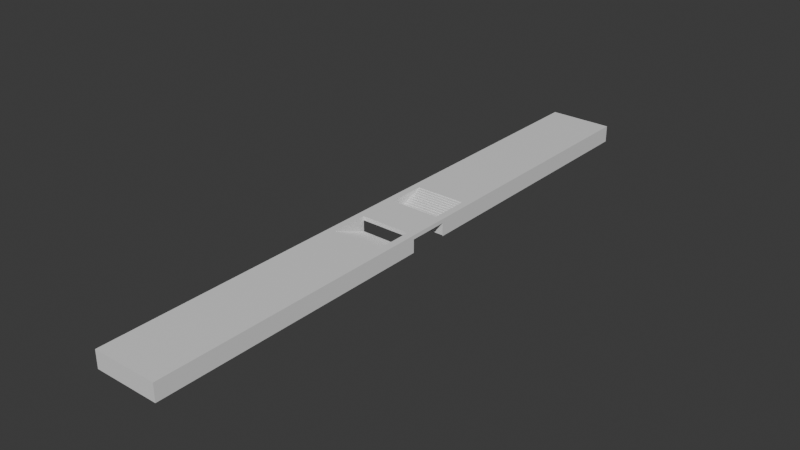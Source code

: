 # Source: Double_Platform_with_Underpass.blend  (saved by Blender 4.5.91; exported with 4.5.12 LTS)
import bpy
from mathutils import Matrix  # noqa: F401  (used for matrix-valued properties, if any)

bpy.ops.wm.read_factory_settings(use_empty=True)
scene = bpy.context.scene
scene.name = 'Scene'

# ---- collections
col_collection = bpy.data.collections.new('Collection'); scene.collection.children.link(col_collection)

# ---- materials (node trees are filled in below, after node groups)
mat_material = bpy.data.materials.new('Material')
mat_material.alpha_threshold = 0.0
mat_material.roughness = 0.5
mat_material.line_color = (0.0, 0.0, 0.0, 1.0)

# ---- material node trees
mat_material.use_nodes = True; mat_material.node_tree.nodes.clear()
_N = mat_material.node_tree.nodes; _L = mat_material.node_tree.links
n0 = _N.new('ShaderNodeOutputMaterial'); n0.name = 'Material Output'; n0.location = (200, 100)
n1 = _N.new('ShaderNodeBsdfPrincipled'); n1.name = 'Principled BSDF'; n1.location = (-200, 100)
n1.inputs[3].default_value = 1.45
_L.new(n1.outputs[0], n0.inputs[0])
n0.is_active_output = True

# ---- world
world_world = bpy.data.worlds.new('World'); scene.world = world_world
world_world.use_nodes = True; world_world.node_tree.nodes.clear()
_N = world_world.node_tree.nodes; _L = world_world.node_tree.links
n0 = _N.new('ShaderNodeOutputWorld'); n0.name = 'World Output'; n0.location = (200, 100)
n1 = _N.new('ShaderNodeBackground'); n1.name = 'Background'; n1.location = (-200, 100)
n1.inputs[0].default_value = (0.05088, 0.05088, 0.05088, 1.0)
_L.new(n1.outputs[0], n0.inputs[0])
n0.is_active_output = True
world_world.color = (0.05088, 0.05088, 0.05088)
world_world.sun_shadow_jitter_overblur = 0.0

# ---- meshes
me_cube = bpy.data.meshes.new('Cube')
me_cube.from_pydata([(8.0, 75.0, 0.2), (8.0, 75.0, -4.05), (8.0, 0.0, 0.2), (8.0, 0.0, -0.8), (0.0, 75.0, 0.2), (0.0, 75.0, -4.05), (0.0, 0.0, 0.2), (0.0, 0.0, -0.8), (0.0, 5.0, -0.8), (8.0, 5.0, 0.2), (0.0, 5.0, 0.2), (8.0, 5.0, -0.8), (0.0, 15.0, 0.2), (8.0, 15.0, 0.2), (2.0, 5.0, -3.8), (8.0, 5.0, -3.8), (2.0, 10.0, -1.8), (0.0, 15.0, 0.2), (0.0, 10.0, -1.55), (0.0, 10.62, -1.55), (0.0, 10.62, -1.3), (0.0, 11.25, -1.3), (0.0, 11.25, -1.05), (0.0, 11.88, -1.05), (0.0, 11.88, -0.8), (0.0, 12.5, -0.8), (0.0, 12.5, -0.55), (0.0, 13.12, -0.55), (0.0, 13.12, -0.3), (0.0, 13.75, -0.3), (0.0, 13.75, -0.05), (0.0, 14.38, -0.05), (0.0, 14.38, 0.2), (6.2, 15.0, 0.2), (6.2, 10.0, -1.8), (6.2, 14.38, 0.2), (6.2, 14.38, -0.05), (6.2, 13.75, -0.05), (6.2, 13.75, -0.3), (6.2, 13.12, -0.3), (6.2, 13.12, -0.55), (6.2, 12.5, -0.55), (6.2, 12.5, -0.8), (6.2, 11.88, -0.8), (6.2, 11.88, -1.05), (6.2, 11.25, -1.05), (6.2, 11.25, -1.3), (6.2, 10.62, -1.3), (6.2, 10.62, -1.55), (6.2, 10.0, -1.55), (0.0, 5.0, -3.8), (0.0, 10.0, -1.8), (0.0, 5.0, -3.55), (0.0, 5.625, -3.55), (0.0, 5.625, -3.3), (0.0, 6.25, -3.3), (0.0, 6.25, -3.05), (0.0, 6.875, -3.05), (0.0, 6.875, -2.8), (0.0, 7.5, -2.8), (0.0, 7.5, -2.55), (0.0, 8.125, -2.55), (0.0, 8.125, -2.3), (0.0, 8.75, -2.3), (0.0, 8.75, -2.05), (0.0, 9.375, -2.05), (0.0, 9.375, -1.8), (6.2, 10.0, -1.8), (6.2, 5.0, -3.8), (6.2, 9.375, -1.8), (6.2, 9.375, -2.05), (6.2, 8.75, -2.05), (6.2, 8.75, -2.3), (6.2, 8.125, -2.3), (6.2, 8.125, -2.55), (6.2, 7.5, -2.55), (6.2, 7.5, -2.8), (6.2, 6.875, -2.8), (6.2, 6.875, -3.05), (6.2, 6.25, -3.05), (6.2, 6.25, -3.3), (6.2, 5.625, -3.3), (6.2, 5.625, -3.55), (6.2, 5.0, -3.55), (8.0, 5.0, -4.05), (6.2, 5.0, 0.2)], [(16, 34)], [(9, 6, 2), (8, 3, 7), (9, 3, 11), (10, 11, 8), (5, 0, 1), (4, 13, 0), (67, 49, 51), (49, 19, 18), (48, 20, 19), (47, 21, 20), (46, 22, 21), (45, 23, 22), (44, 24, 23), (43, 25, 24), (42, 26, 25), (41, 27, 26), (40, 28, 27), (39, 29, 28), (38, 30, 29), (37, 31, 30), (36, 32, 31), (35, 17, 32), (68, 52, 50), (83, 53, 52), (82, 54, 53), (81, 55, 54), (80, 56, 55), (79, 57, 56), (78, 58, 57), (77, 59, 58), (76, 60, 59), (75, 61, 60), (74, 62, 61), (73, 63, 62), (72, 64, 63), (71, 65, 64), (70, 66, 65), (69, 51, 66), (33, 68, 85), (12, 33, 13), (68, 14, 15), (84, 1, 13), (13, 85, 9), (9, 68, 15), (9, 10, 6), (8, 11, 3), (9, 2, 3), (10, 9, 11), (5, 4, 0), (4, 12, 13), (49, 18, 51), (67, 34, 49), (49, 48, 19), (48, 47, 20), (47, 46, 21), (46, 45, 22), (45, 44, 23), (44, 43, 24), (43, 42, 25), (42, 41, 26), (41, 40, 27), (40, 39, 28), (39, 38, 29), (38, 37, 30), (37, 36, 31), (36, 35, 32), (35, 33, 17), (68, 83, 52), (83, 82, 53), (82, 81, 54), (81, 80, 55), (80, 79, 56), (79, 78, 57), (78, 77, 58), (77, 76, 59), (76, 75, 60), (75, 74, 61), (74, 73, 62), (73, 72, 63), (72, 71, 64), (71, 70, 65), (70, 69, 66), (69, 67, 51), (12, 17, 33), (68, 50, 14), (1, 0, 13), (13, 9, 11), (11, 84, 13), (13, 33, 85), (9, 85, 68)])
_uv = me_cube.uv_layers.new(name='UVMap')
_uv.uv.foreach_set('vector', [0.625, 0.6333, 0.875, 0.75, 0.625, 0.75, 0.125, 0.6333, 0.375, 0.75, 0.125, 0.75, 0.625, 0.6333, 0.375, 0.75, 0.375, 0.6333, 0.625, 0.1167, 0.375, 0.6333, 0.375, 0.1167, 0.0, 0.0, 0.625, 0.5, 0.0, 0.0, 0.875, 0.5, 0.625, 0.6167, 0.625, 0.5, 0.625, 0.6167, 0.625, 0.6167, 0.875, 0.6167, 0.625, 0.6167, 0.875, 0.6167, 0.875, 0.6167, 0.625, 0.6167, 0.875, 0.6167, 0.875, 0.6167, 0.625, 0.6167, 0.875, 0.6167, 0.875, 0.6167, 0.625, 0.6167, 0.875, 0.6167, 0.875, 0.6167, 0.625, 0.6167, 0.875, 0.6167, 0.875, 0.6167, 0.625, 0.6167, 0.875, 0.6167, 0.875, 0.6167, 0.625, 0.6167, 0.875, 0.6167, 0.875, 0.6167, 0.625, 0.6167, 0.875, 0.6167, 0.875, 0.6167, 0.625, 0.6167, 0.875, 0.6167, 0.875, 0.6167, 0.625, 0.6167, 0.875, 0.6167, 0.875, 0.6167, 0.625, 0.6167, 0.875, 0.6167, 0.875, 0.6167, 0.625, 0.6167, 0.875, 0.6167, 0.875, 0.6167, 0.625, 0.6167, 0.875, 0.6167, 0.875, 0.6167, 0.625, 0.6167, 0.875, 0.6167, 0.875, 0.6167, 0.625, 0.6167, 0.875, 0.6167, 0.875, 0.6167, 0.625, 0.6167, 0.875, 0.6167, 0.875, 0.6167, 0.625, 0.6167, 0.875, 0.6167, 0.875, 0.6167, 0.625, 0.6167, 0.875, 0.6167, 0.875, 0.6167, 0.625, 0.6167, 0.875, 0.6167, 0.875, 0.6167, 0.625, 0.6167, 0.875, 0.6167, 0.875, 0.6167, 0.625, 0.6167, 0.875, 0.6167, 0.875, 0.6167, 0.625, 0.6167, 0.875, 0.6167, 0.875, 0.6167, 0.625, 0.6167, 0.875, 0.6167, 0.875, 0.6167, 0.625, 0.6167, 0.875, 0.6167, 0.875, 0.6167, 0.625, 0.6167, 0.875, 0.6167, 0.875, 0.6167, 0.625, 0.6167, 0.875, 0.6167, 0.875, 0.6167, 0.625, 0.6167, 0.875, 0.6167, 0.875, 0.6167, 0.625, 0.6167, 0.875, 0.6167, 0.875, 0.6167, 0.625, 0.6167, 0.875, 0.6167, 0.875, 0.6167, 0.625, 0.6167, 0.875, 0.6167, 0.875, 0.6167, 0.625, 0.6167, 0.875, 0.6167, 0.875, 0.6167, 0.625, 0.6167, 0.0, 0.0, 0.0, 0.0, 0.875, 0.6167, 0.625, 0.6167, 0.625, 0.6167, 0.625, 0.6167, 0.875, 0.6167, 0.625, 0.6167, 0.0, 0.0, 0.0, 0.0, 0.0, 0.0, 0.625, 0.6167, 0.0, 0.0, 0.0, 0.0, 0.0, 0.0, 0.0, 0.0, 0.625, 0.6167, 0.625, 0.6333, 0.875, 0.6333, 0.875, 0.75, 0.125, 0.6333, 0.375, 0.6333, 0.375, 0.75, 0.625, 0.6333, 0.625, 0.75, 0.375, 0.75, 0.625, 0.1167, 0.625, 0.6333, 0.375, 0.6333, 0.0, 0.0, 0.875, 0.5, 0.625, 0.5, 0.875, 0.5, 0.875, 0.6167, 0.625, 0.6167, 0.625, 0.6167, 0.875, 0.6167, 0.875, 0.6167, 0.625, 0.6167, 0.0, 0.0, 0.625, 0.6167, 0.625, 0.6167, 0.625, 0.6167, 0.875, 0.6167, 0.625, 0.6167, 0.625, 0.6167, 0.875, 0.6167, 0.625, 0.6167, 0.625, 0.6167, 0.875, 0.6167, 0.625, 0.6167, 0.625, 0.6167, 0.875, 0.6167, 0.625, 0.6167, 0.625, 0.6167, 0.875, 0.6167, 0.625, 0.6167, 0.625, 0.6167, 0.875, 0.6167, 0.625, 0.6167, 0.625, 0.6167, 0.875, 0.6167, 0.625, 0.6167, 0.625, 0.6167, 0.875, 0.6167, 0.625, 0.6167, 0.625, 0.6167, 0.875, 0.6167, 0.625, 0.6167, 0.625, 0.6167, 0.875, 0.6167, 0.625, 0.6167, 0.625, 0.6167, 0.875, 0.6167, 0.625, 0.6167, 0.625, 0.6167, 0.875, 0.6167, 0.625, 0.6167, 0.625, 0.6167, 0.875, 0.6167, 0.625, 0.6167, 0.625, 0.6167, 0.875, 0.6167, 0.625, 0.6167, 0.625, 0.6167, 0.875, 0.6167, 0.625, 0.6167, 0.625, 0.6167, 0.875, 0.6167, 0.625, 0.6167, 0.625, 0.6167, 0.875, 0.6167, 0.625, 0.6167, 0.625, 0.6167, 0.875, 0.6167, 0.625, 0.6167, 0.625, 0.6167, 0.875, 0.6167, 0.625, 0.6167, 0.625, 0.6167, 0.875, 0.6167, 0.625, 0.6167, 0.625, 0.6167, 0.875, 0.6167, 0.625, 0.6167, 0.625, 0.6167, 0.875, 0.6167, 0.625, 0.6167, 0.625, 0.6167, 0.875, 0.6167, 0.625, 0.6167, 0.625, 0.6167, 0.875, 0.6167, 0.625, 0.6167, 0.625, 0.6167, 0.875, 0.6167, 0.625, 0.6167, 0.625, 0.6167, 0.875, 0.6167, 0.625, 0.6167, 0.625, 0.6167, 0.875, 0.6167, 0.625, 0.6167, 0.625, 0.6167, 0.875, 0.6167, 0.625, 0.6167, 0.625, 0.6167, 0.875, 0.6167, 0.625, 0.6167, 0.625, 0.6167, 0.875, 0.6167, 0.625, 0.6167, 0.625, 0.6167, 0.875, 0.6167, 0.875, 0.6167, 0.875, 0.6167, 0.625, 0.6167, 0.625, 0.6167, 0.875, 0.6167, 0.875, 0.6167, 0.0, 0.0, 0.0, 0.0, 0.0, 0.0, 0.0, 0.0, 0.0, 0.0, 0.0, 0.0, 0.0, 0.0, 0.0, 0.0, 0.0, 0.0, 0.625, 0.6167, 0.625, 0.6167, 0.0, 0.0, 0.0, 0.0, 0.0, 0.0, 0.0, 0.0])
me_cube.materials.append(mat_material)
me_cube.use_mirror_vertex_groups = False
me_cube.update()

# ---- objects
ob_cube = bpy.data.objects.new('Cube', me_cube)

# ---- transforms, parenting, visibility, modifiers, constraints
ob_cube.location = (0.0, 0.0, 0.0)
ob_cube.lock_rotations_4d = False
ob_cube.empty_display_type = 'ARROWS'
ob_cube.lineart.crease_threshold = 0.0
_m = ob_cube.modifiers.new('Mirror', 'MIRROR')
_m.use_axis = (True, True, False)

# ---- collection membership
col_collection.objects.link(ob_cube)

# ---- scene / render settings (as saved in the file)
scene.frame_start = 1; scene.frame_end = 250; scene.frame_set(1)
scene.render.engine = 'BLENDER_EEVEE_NEXT'
bpy.context.view_layer.update()

# ---- added for rendering (the .blend has no active camera and no usable light): camera, sun
cam_auto = bpy.data.cameras.new('AutoCamera')
cam_auto.lens = 50.0
cam_auto.sensor_width = 36.0
cam_auto.clip_end = 2450.43
ob_auto_camera = bpy.data.objects.new('AutoCamera', cam_auto)
scene.collection.objects.link(ob_auto_camera)
ob_auto_camera.location = (139.626, -167.552, 109.776)
ob_auto_camera.rotation_euler = (1.09748, -7.21219e-08, 0.694738)
scene.camera = ob_auto_camera
light_auto_sun = bpy.data.lights.new('AutoSun', 'SUN')
light_auto_sun.energy = 3.0
light_auto_sun.angle = 0.0523599
ob_auto_sun = bpy.data.objects.new('AutoSun', light_auto_sun)
scene.collection.objects.link(ob_auto_sun)
ob_auto_sun.rotation_euler = (0.872665, 0.174533, 0.523599)
bpy.context.view_layer.update()
